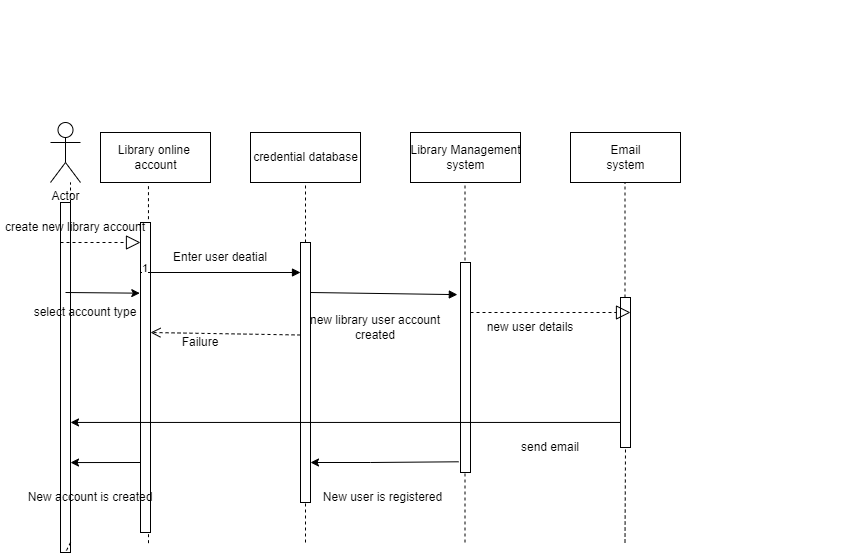

The diagram above was exported from draw.io. Its source (the exported page's mxGraphModel, read from the mxfile embedded in the PNG):
<mxGraphModel dx="5110" dy="3440" grid="1" gridSize="10" guides="1" tooltips="1" connect="1" arrows="1" fold="1" page="1" pageScale="1" pageWidth="850" pageHeight="1100" math="0" shadow="0">
  <root>
    <mxCell id="0" />
    <mxCell id="1" parent="0" />
    <mxCell id="kvLRDBDBLdqJFj7s42kh-1" value="Actor" style="shape=umlActor;verticalLabelPosition=bottom;verticalAlign=top;html=1;outlineConnect=0;" vertex="1" parent="1">
      <mxGeometry x="100" y="60" width="30" height="60" as="geometry" />
    </mxCell>
    <mxCell id="kvLRDBDBLdqJFj7s42kh-5" value="Library online &lt;br&gt;account" style="html=1;" vertex="1" parent="1">
      <mxGeometry x="150" y="70" width="110" height="50" as="geometry" />
    </mxCell>
    <mxCell id="kvLRDBDBLdqJFj7s42kh-8" value="credential database" style="html=1;" vertex="1" parent="1">
      <mxGeometry x="300" y="70" width="110" height="50" as="geometry" />
    </mxCell>
    <mxCell id="kvLRDBDBLdqJFj7s42kh-9" value="Library Management&lt;br&gt;system" style="html=1;" vertex="1" parent="1">
      <mxGeometry x="460" y="70" width="110" height="50" as="geometry" />
    </mxCell>
    <mxCell id="kvLRDBDBLdqJFj7s42kh-10" value="Email&lt;br&gt;system" style="html=1;" vertex="1" parent="1">
      <mxGeometry x="620" y="70" width="110" height="50" as="geometry" />
    </mxCell>
    <mxCell id="kvLRDBDBLdqJFj7s42kh-11" value="" style="endArrow=none;dashed=1;html=1;rounded=0;entryX=0.436;entryY=1.013;entryDx=0;entryDy=0;entryPerimeter=0;" edge="1" parent="1" target="kvLRDBDBLdqJFj7s42kh-5">
      <mxGeometry width="50" height="50" relative="1" as="geometry">
        <mxPoint x="198" y="480.66668701171875" as="sourcePoint" />
        <mxPoint x="200" y="180" as="targetPoint" />
      </mxGeometry>
    </mxCell>
    <mxCell id="kvLRDBDBLdqJFj7s42kh-13" value="" style="endArrow=none;dashed=1;html=1;rounded=0;entryX=0.5;entryY=1;entryDx=0;entryDy=0;" edge="1" parent="1" target="kvLRDBDBLdqJFj7s42kh-8">
      <mxGeometry width="50" height="50" relative="1" as="geometry">
        <mxPoint x="355" y="480" as="sourcePoint" />
        <mxPoint x="380" y="230" as="targetPoint" />
      </mxGeometry>
    </mxCell>
    <mxCell id="kvLRDBDBLdqJFj7s42kh-14" value="" style="endArrow=none;dashed=1;html=1;rounded=0;entryX=0.5;entryY=1;entryDx=0;entryDy=0;" edge="1" parent="1">
      <mxGeometry width="50" height="50" relative="1" as="geometry">
        <mxPoint x="514.5" y="480" as="sourcePoint" />
        <mxPoint x="514.5" y="120" as="targetPoint" />
      </mxGeometry>
    </mxCell>
    <mxCell id="kvLRDBDBLdqJFj7s42kh-15" value="" style="endArrow=none;dashed=1;html=1;rounded=0;entryX=0.5;entryY=1;entryDx=0;entryDy=0;startArrow=none;" edge="1" parent="1" source="kvLRDBDBLdqJFj7s42kh-23">
      <mxGeometry width="50" height="50" relative="1" as="geometry">
        <mxPoint x="674.5" y="480" as="sourcePoint" />
        <mxPoint x="674.5" y="120" as="targetPoint" />
      </mxGeometry>
    </mxCell>
    <mxCell id="kvLRDBDBLdqJFj7s42kh-20" value="" style="html=1;points=[];perimeter=orthogonalPerimeter;" vertex="1" parent="1">
      <mxGeometry x="190" y="160" width="10" height="310" as="geometry" />
    </mxCell>
    <mxCell id="kvLRDBDBLdqJFj7s42kh-21" value="" style="html=1;points=[];perimeter=orthogonalPerimeter;" vertex="1" parent="1">
      <mxGeometry x="350" y="180" width="10" height="260" as="geometry" />
    </mxCell>
    <mxCell id="kvLRDBDBLdqJFj7s42kh-22" value="" style="html=1;points=[];perimeter=orthogonalPerimeter;" vertex="1" parent="1">
      <mxGeometry x="510" y="200" width="10" height="210" as="geometry" />
    </mxCell>
    <mxCell id="kvLRDBDBLdqJFj7s42kh-23" value="" style="html=1;points=[];perimeter=orthogonalPerimeter;" vertex="1" parent="1">
      <mxGeometry x="670" y="235" width="10" height="150" as="geometry" />
    </mxCell>
    <mxCell id="kvLRDBDBLdqJFj7s42kh-24" value="" style="endArrow=none;dashed=1;html=1;rounded=0;entryX=0.5;entryY=1;entryDx=0;entryDy=0;" edge="1" parent="1" target="kvLRDBDBLdqJFj7s42kh-23">
      <mxGeometry width="50" height="50" relative="1" as="geometry">
        <mxPoint x="674.5" y="480" as="sourcePoint" />
        <mxPoint x="674.5" y="120" as="targetPoint" />
      </mxGeometry>
    </mxCell>
    <mxCell id="kvLRDBDBLdqJFj7s42kh-25" value="" style="html=1;verticalAlign=bottom;endArrow=open;dashed=1;endSize=8;rounded=0;exitX=0;exitY=0.75;exitDx=0;exitDy=0;" edge="1" parent="1" source="kvLRDBDBLdqJFj7s42kh-82">
      <mxGeometry relative="1" as="geometry">
        <mxPoint x="330" y="270" as="sourcePoint" />
        <mxPoint x="200" y="270" as="targetPoint" />
      </mxGeometry>
    </mxCell>
    <mxCell id="kvLRDBDBLdqJFj7s42kh-28" value="" style="endArrow=none;dashed=1;html=1;rounded=0;entryX=0.5;entryY=1;entryDx=0;entryDy=0;startArrow=none;" edge="1" parent="1" source="kvLRDBDBLdqJFj7s42kh-29">
      <mxGeometry width="50" height="50" relative="1" as="geometry">
        <mxPoint x="120" y="480" as="sourcePoint" />
        <mxPoint x="120" y="120" as="targetPoint" />
      </mxGeometry>
    </mxCell>
    <mxCell id="kvLRDBDBLdqJFj7s42kh-29" value="" style="html=1;points=[];perimeter=orthogonalPerimeter;" vertex="1" parent="1">
      <mxGeometry x="110" y="140" width="10" height="350" as="geometry" />
    </mxCell>
    <mxCell id="kvLRDBDBLdqJFj7s42kh-30" value="" style="endArrow=none;dashed=1;html=1;rounded=0;entryX=0.5;entryY=1;entryDx=0;entryDy=0;" edge="1" parent="1" target="kvLRDBDBLdqJFj7s42kh-29">
      <mxGeometry width="50" height="50" relative="1" as="geometry">
        <mxPoint x="120" y="480" as="sourcePoint" />
        <mxPoint x="120" y="120" as="targetPoint" />
      </mxGeometry>
    </mxCell>
    <mxCell id="kvLRDBDBLdqJFj7s42kh-31" value="" style="endArrow=block;dashed=1;endFill=0;endSize=12;html=1;rounded=0;" edge="1" parent="1">
      <mxGeometry width="160" relative="1" as="geometry">
        <mxPoint x="110" y="180" as="sourcePoint" />
        <mxPoint x="190" y="180" as="targetPoint" />
      </mxGeometry>
    </mxCell>
    <mxCell id="kvLRDBDBLdqJFj7s42kh-34" value="name" style="endArrow=block;endFill=1;html=1;edgeStyle=orthogonalEdgeStyle;align=left;verticalAlign=top;rounded=0;" edge="1" parent="1">
      <mxGeometry x="1" y="1292" relative="1" as="geometry">
        <mxPoint x="190" y="210" as="sourcePoint" />
        <mxPoint x="350" y="210" as="targetPoint" />
        <mxPoint x="780" y="262" as="offset" />
      </mxGeometry>
    </mxCell>
    <mxCell id="kvLRDBDBLdqJFj7s42kh-35" value="1" style="edgeLabel;resizable=0;html=1;align=left;verticalAlign=bottom;" connectable="0" vertex="1" parent="kvLRDBDBLdqJFj7s42kh-34">
      <mxGeometry x="-1" relative="1" as="geometry" />
    </mxCell>
    <mxCell id="kvLRDBDBLdqJFj7s42kh-40" value="" style="html=1;verticalAlign=bottom;endArrow=block;rounded=0;entryX=-0.315;entryY=0.153;entryDx=0;entryDy=0;entryPerimeter=0;" edge="1" parent="1" target="kvLRDBDBLdqJFj7s42kh-22">
      <mxGeometry width="80" relative="1" as="geometry">
        <mxPoint x="360" y="230" as="sourcePoint" />
        <mxPoint x="440" y="230" as="targetPoint" />
      </mxGeometry>
    </mxCell>
    <mxCell id="kvLRDBDBLdqJFj7s42kh-50" value="" style="endArrow=classic;html=1;rounded=0;entryX=-0.073;entryY=0.228;entryDx=0;entryDy=0;entryPerimeter=0;" edge="1" parent="1" target="kvLRDBDBLdqJFj7s42kh-20">
      <mxGeometry width="50" height="50" relative="1" as="geometry">
        <mxPoint x="115" y="230" as="sourcePoint" />
        <mxPoint x="730" y="430" as="targetPoint" />
        <Array as="points" />
      </mxGeometry>
    </mxCell>
    <mxCell id="kvLRDBDBLdqJFj7s42kh-52" value="" style="endArrow=block;dashed=1;endFill=0;endSize=12;html=1;rounded=0;" edge="1" parent="1">
      <mxGeometry width="160" relative="1" as="geometry">
        <mxPoint x="520" y="250" as="sourcePoint" />
        <mxPoint x="680" y="250" as="targetPoint" />
      </mxGeometry>
    </mxCell>
    <mxCell id="kvLRDBDBLdqJFj7s42kh-72" value="" style="endArrow=classic;html=1;rounded=0;exitX=0;exitY=0.833;exitDx=0;exitDy=0;exitPerimeter=0;" edge="1" parent="1" source="kvLRDBDBLdqJFj7s42kh-23" target="kvLRDBDBLdqJFj7s42kh-29">
      <mxGeometry width="50" height="50" relative="1" as="geometry">
        <mxPoint x="780" y="550" as="sourcePoint" />
        <mxPoint x="120" y="350" as="targetPoint" />
      </mxGeometry>
    </mxCell>
    <mxCell id="kvLRDBDBLdqJFj7s42kh-74" value="" style="endArrow=classic;html=1;rounded=0;exitX=-0.194;exitY=0.949;exitDx=0;exitDy=0;exitPerimeter=0;" edge="1" parent="1" source="kvLRDBDBLdqJFj7s42kh-22">
      <mxGeometry width="50" height="50" relative="1" as="geometry">
        <mxPoint x="680" y="369.9500000000003" as="sourcePoint" />
        <mxPoint x="360" y="400" as="targetPoint" />
        <Array as="points">
          <mxPoint x="420" y="400" />
        </Array>
      </mxGeometry>
    </mxCell>
    <mxCell id="kvLRDBDBLdqJFj7s42kh-75" value="" style="endArrow=classic;html=1;rounded=0;entryX=1;entryY=0.743;entryDx=0;entryDy=0;entryPerimeter=0;" edge="1" parent="1" target="kvLRDBDBLdqJFj7s42kh-29">
      <mxGeometry width="50" height="50" relative="1" as="geometry">
        <mxPoint x="190" y="400" as="sourcePoint" />
        <mxPoint x="370" y="410" as="targetPoint" />
        <Array as="points" />
      </mxGeometry>
    </mxCell>
    <mxCell id="kvLRDBDBLdqJFj7s42kh-77" value="New user is registered" style="text;html=1;strokeColor=none;fillColor=none;align=center;verticalAlign=middle;whiteSpace=wrap;rounded=0;" vertex="1" parent="1">
      <mxGeometry x="365" y="420" width="135" height="30" as="geometry" />
    </mxCell>
    <mxCell id="kvLRDBDBLdqJFj7s42kh-78" value="New account is created" style="text;html=1;strokeColor=none;fillColor=none;align=center;verticalAlign=middle;whiteSpace=wrap;rounded=0;" vertex="1" parent="1">
      <mxGeometry x="70" y="420" width="140" height="30" as="geometry" />
    </mxCell>
    <mxCell id="kvLRDBDBLdqJFj7s42kh-79" value="send email" style="text;html=1;strokeColor=none;fillColor=none;align=center;verticalAlign=middle;whiteSpace=wrap;rounded=0;" vertex="1" parent="1">
      <mxGeometry x="530" y="370" width="140" height="30" as="geometry" />
    </mxCell>
    <mxCell id="kvLRDBDBLdqJFj7s42kh-81" value="new user details" style="text;html=1;strokeColor=none;fillColor=none;align=center;verticalAlign=middle;whiteSpace=wrap;rounded=0;" vertex="1" parent="1">
      <mxGeometry x="520" y="250" width="120" height="30" as="geometry" />
    </mxCell>
    <mxCell id="kvLRDBDBLdqJFj7s42kh-82" value="new library user account created" style="text;html=1;strokeColor=none;fillColor=none;align=center;verticalAlign=middle;whiteSpace=wrap;rounded=0;" vertex="1" parent="1">
      <mxGeometry x="350" y="250" width="150" height="30" as="geometry" />
    </mxCell>
    <mxCell id="kvLRDBDBLdqJFj7s42kh-83" value="Failure" style="text;html=1;strokeColor=none;fillColor=none;align=center;verticalAlign=middle;whiteSpace=wrap;rounded=0;" vertex="1" parent="1">
      <mxGeometry x="180" y="260" width="140" height="40" as="geometry" />
    </mxCell>
    <mxCell id="kvLRDBDBLdqJFj7s42kh-85" value="Enter user deatial" style="text;html=1;strokeColor=none;fillColor=none;align=center;verticalAlign=middle;whiteSpace=wrap;rounded=0;" vertex="1" parent="1">
      <mxGeometry x="210" y="180" width="120" height="30" as="geometry" />
    </mxCell>
    <mxCell id="kvLRDBDBLdqJFj7s42kh-86" value="create new library account" style="text;html=1;strokeColor=none;fillColor=none;align=center;verticalAlign=middle;whiteSpace=wrap;rounded=0;" vertex="1" parent="1">
      <mxGeometry x="50" y="150" width="150" height="30" as="geometry" />
    </mxCell>
    <mxCell id="kvLRDBDBLdqJFj7s42kh-87" value="select account type" style="text;html=1;strokeColor=none;fillColor=none;align=center;verticalAlign=middle;whiteSpace=wrap;rounded=0;" vertex="1" parent="1">
      <mxGeometry x="70" y="235" width="130" height="30" as="geometry" />
    </mxCell>
  </root>
</mxGraphModel>